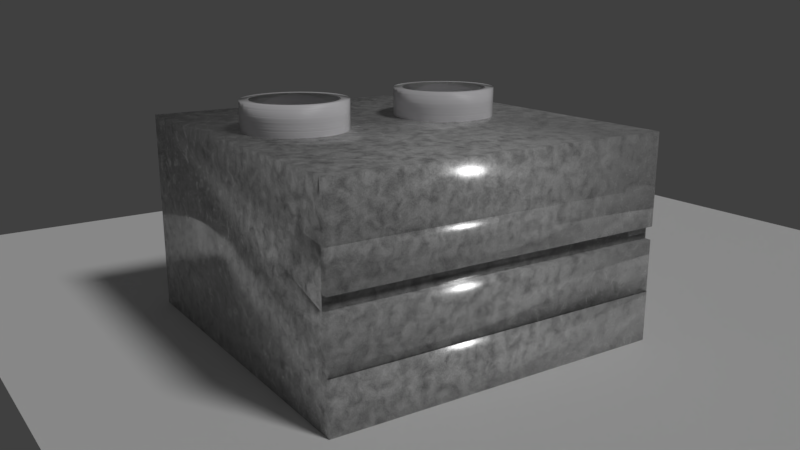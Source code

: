 # Source: septictank.blend  (saved by Blender 2.79.0; exported with 4.5.12 LTS)
import bpy
from mathutils import Matrix  # noqa: F401  (used for matrix-valued properties, if any)

bpy.ops.wm.read_factory_settings(use_empty=True)
scene = bpy.context.scene
scene.name = 'Scene'

# ---- collections
col_collection_1 = bpy.data.collections.new('Collection 1'); scene.collection.children.link(col_collection_1)

# ---- materials (node trees are filled in below, after node groups)
mat_smooth_concrete = bpy.data.materials.new('Smooth Concrete')
mat_smooth_concrete.alpha_threshold = 0.0
mat_smooth_concrete.roughness = 0.5
mat_plastic = bpy.data.materials.new('plastic')
mat_plastic.alpha_threshold = 0.0
mat_plastic.roughness = 0.5

# ---- node groups
ng_scratches = bpy.data.node_groups.new('Scratches', 'ShaderNodeTree')
_s = ng_scratches.interface.new_socket(name='Color', in_out='OUTPUT', socket_type='NodeSocketColor')
_s.default_value = (0.0, 0.0, 0.0, 0.0)
_s = ng_scratches.interface.new_socket(name='Vector', in_out='INPUT', socket_type='NodeSocketVector')
_s.min_value = -1.0
_s.max_value = 1.0
_N = ng_scratches.nodes; _L = ng_scratches.links
n0 = _N.new('NodeGroupOutput'); n0.name = 'Group Output'; n0.location = (2186, 740)
n1 = _N.new('ShaderNodeMix'); n1.name = 'Mix'; n1.location = (653, 1539)
n1.data_type = 'RGBA'
n1.blend_type = 'MULTIPLY'
n1.inputs[0].default_value = 1.0
n2 = _N.new('ShaderNodeTexNoise'); n2.name = 'Noise Texture.001'; n2.location = (32, 1621)
n2.inputs[2].default_value = 600.0
n3 = _N.new('ShaderNodeTexNoise'); n3.name = 'Noise Texture.002'; n3.location = (32, 1305)
n3.inputs[2].default_value = 600.0
n4 = _N.new('ShaderNodeMapping'); n4.name = 'Mapping.003'; n4.location = (-319, 950)
n4.vector_type = 'TEXTURE'
n4.inputs[2].default_value = (0.0, 0.0, 1.571)
n4.inputs[3].default_value = (200.0, 1.0, 200.0)
n5 = _N.new('ShaderNodeMix'); n5.name = 'Mix.001'; n5.location = (1051, 1133)
n5.data_type = 'RGBA'
n5.blend_type = 'MULTIPLY'
n5.inputs[0].default_value = 1.0
n6 = _N.new('ShaderNodeTexNoise'); n6.name = 'Noise Texture.004'; n6.location = (32, 525)
n6.inputs[2].default_value = 600.0
n7 = _N.new('ShaderNodeMix'); n7.name = 'Mix.002'; n7.location = (1369, 759)
n7.data_type = 'RGBA'
n7.blend_type = 'MULTIPLY'
n7.inputs[0].default_value = 1.0
n8 = _N.new('ShaderNodeTexNoise'); n8.name = 'Noise Texture.005'; n8.location = (32, 138)
n8.inputs[2].default_value = 400.0
n9 = _N.new('ShaderNodeMix'); n9.name = 'Mix.003'; n9.location = (1674, 371)
n9.data_type = 'RGBA'
n9.blend_type = 'MULTIPLY'
n9.inputs[0].default_value = 1.0
n10 = _N.new('ShaderNodeValToRGB'); n10.name = 'ColorRamp.002'; n10.location = (239, 1633)
while len(n10.color_ramp.elements) > 1: n10.color_ramp.elements.remove(n10.color_ramp.elements[-1])
n10.color_ramp.elements[0].position = 0.325; n10.color_ramp.elements[0].color = (0.0, 0.0, 0.0, 1.0)
_e = n10.color_ramp.elements.new(0.333); _e.color = (1.0, 1.0, 1.0, 1.0)
n11 = _N.new('ShaderNodeValToRGB'); n11.name = 'ColorRamp.003'; n11.location = (239, 1317)
while len(n11.color_ramp.elements) > 1: n11.color_ramp.elements.remove(n11.color_ramp.elements[-1])
n11.color_ramp.elements[0].position = 0.325; n11.color_ramp.elements[0].color = (0.0, 0.0, 0.0, 1.0)
_e = n11.color_ramp.elements.new(0.333); _e.color = (1.0, 1.0, 1.0, 1.0)
n12 = _N.new('ShaderNodeValToRGB'); n12.name = 'ColorRamp.004'; n12.location = (239, 911)
while len(n12.color_ramp.elements) > 1: n12.color_ramp.elements.remove(n12.color_ramp.elements[-1])
n12.color_ramp.elements[0].position = 0.325; n12.color_ramp.elements[0].color = (0.0, 0.0, 0.0, 1.0)
_e = n12.color_ramp.elements.new(0.333); _e.color = (1.0, 1.0, 1.0, 1.0)
n13 = _N.new('ShaderNodeValToRGB'); n13.name = 'ColorRamp.005'; n13.location = (239, 537)
while len(n13.color_ramp.elements) > 1: n13.color_ramp.elements.remove(n13.color_ramp.elements[-1])
n13.color_ramp.elements[0].position = 0.325; n13.color_ramp.elements[0].color = (0.0, 0.0, 0.0, 1.0)
_e = n13.color_ramp.elements.new(0.333); _e.color = (1.0, 1.0, 1.0, 1.0)
n14 = _N.new('ShaderNodeValToRGB'); n14.name = 'ColorRamp.006'; n14.location = (239, 149)
while len(n14.color_ramp.elements) > 1: n14.color_ramp.elements.remove(n14.color_ramp.elements[-1])
n14.color_ramp.elements[0].position = 0.325; n14.color_ramp.elements[0].color = (0.0, 0.0, 0.0, 1.0)
_e = n14.color_ramp.elements.new(0.333); _e.color = (1.0, 1.0, 1.0, 1.0)
n15 = _N.new('ShaderNodeTexNoise'); n15.name = 'Noise Texture.003'; n15.location = (32, 899)
n15.inputs[2].default_value = 600.0
n16 = _N.new('ShaderNodeMapping'); n16.name = 'Mapping.002'; n16.location = (-347, 1360)
n16.vector_type = 'TEXTURE'
n16.inputs[2].default_value = (-1.047, -0.3491, 0.5236)
n16.inputs[3].default_value = (200.0, 1.0, 200.0)
n17 = _N.new('ShaderNodeMapping'); n17.name = 'Mapping.001'; n17.location = (-319, 1672)
n17.vector_type = 'TEXTURE'
n17.inputs[2].default_value = (0.7854, 0.7854, 0.7854)
n17.inputs[3].default_value = (200.0, 1.0, 200.0)
n18 = _N.new('ShaderNodeMapping'); n18.name = 'Mapping.004'; n18.location = (-319, 576)
n18.vector_type = 'TEXTURE'
n18.inputs[2].default_value = (1.571, 0.0, 0.0)
n18.inputs[3].default_value = (200.0, 1.0, 200.0)
n19 = _N.new('ShaderNodeMapping'); n19.name = 'Mapping.005'; n19.location = (-319, 189)
n19.vector_type = 'TEXTURE'
n19.inputs[3].default_value = (200.0, 1.0, 200.0)
n20 = _N.new('ShaderNodeMix'); n20.name = 'Mix.004'; n20.location = (646, -1539)
n20.data_type = 'RGBA'
n20.blend_type = 'MULTIPLY'
n20.inputs[0].default_value = 1.0
n21 = _N.new('ShaderNodeTexNoise'); n21.name = 'Noise Texture.006'; n21.location = (25, -1621)
n21.inputs[2].default_value = 600.0
n22 = _N.new('ShaderNodeTexNoise'); n22.name = 'Noise Texture.007'; n22.location = (25, -1305)
n22.inputs[2].default_value = 600.0
n23 = _N.new('ShaderNodeMapping'); n23.name = 'Mapping.006'; n23.location = (-325, -950)
n23.vector_type = 'TEXTURE'
n23.inputs[2].default_value = (0.0, 0.0, 6.021)
n23.inputs[3].default_value = (200.0, 1.0, 200.0)
n24 = _N.new('ShaderNodeMix'); n24.name = 'Mix.005'; n24.location = (1044, -1133)
n24.data_type = 'RGBA'
n24.blend_type = 'MULTIPLY'
n24.inputs[0].default_value = 1.0
n25 = _N.new('ShaderNodeTexNoise'); n25.name = 'Noise Texture.008'; n25.location = (25, -525)
n25.inputs[2].default_value = 600.0
n26 = _N.new('ShaderNodeMix'); n26.name = 'Mix.006'; n26.location = (1362, -759)
n26.data_type = 'RGBA'
n26.blend_type = 'MULTIPLY'
n26.inputs[0].default_value = 1.0
n27 = _N.new('ShaderNodeTexNoise'); n27.name = 'Noise Texture.009'; n27.location = (25, -138)
n27.inputs[2].default_value = 400.0
n28 = _N.new('ShaderNodeValToRGB'); n28.name = 'ColorRamp.007'; n28.location = (232, -1633)
while len(n28.color_ramp.elements) > 1: n28.color_ramp.elements.remove(n28.color_ramp.elements[-1])
n28.color_ramp.elements[0].position = 0.325; n28.color_ramp.elements[0].color = (0.0, 0.0, 0.0, 1.0)
_e = n28.color_ramp.elements.new(0.333); _e.color = (1.0, 1.0, 1.0, 1.0)
n29 = _N.new('ShaderNodeValToRGB'); n29.name = 'ColorRamp.008'; n29.location = (232, -1317)
while len(n29.color_ramp.elements) > 1: n29.color_ramp.elements.remove(n29.color_ramp.elements[-1])
n29.color_ramp.elements[0].position = 0.325; n29.color_ramp.elements[0].color = (0.0, 0.0, 0.0, 1.0)
_e = n29.color_ramp.elements.new(0.333); _e.color = (1.0, 1.0, 1.0, 1.0)
n30 = _N.new('ShaderNodeValToRGB'); n30.name = 'ColorRamp.009'; n30.location = (232, -911)
while len(n30.color_ramp.elements) > 1: n30.color_ramp.elements.remove(n30.color_ramp.elements[-1])
n30.color_ramp.elements[0].position = 0.325; n30.color_ramp.elements[0].color = (0.0, 0.0, 0.0, 1.0)
_e = n30.color_ramp.elements.new(0.333); _e.color = (1.0, 1.0, 1.0, 1.0)
n31 = _N.new('ShaderNodeValToRGB'); n31.name = 'ColorRamp.010'; n31.location = (232, -537)
while len(n31.color_ramp.elements) > 1: n31.color_ramp.elements.remove(n31.color_ramp.elements[-1])
n31.color_ramp.elements[0].position = 0.325; n31.color_ramp.elements[0].color = (0.0, 0.0, 0.0, 1.0)
_e = n31.color_ramp.elements.new(0.333); _e.color = (1.0, 1.0, 1.0, 1.0)
n32 = _N.new('ShaderNodeValToRGB'); n32.name = 'ColorRamp.011'; n32.location = (232, -149)
while len(n32.color_ramp.elements) > 1: n32.color_ramp.elements.remove(n32.color_ramp.elements[-1])
n32.color_ramp.elements[0].position = 0.325; n32.color_ramp.elements[0].color = (0.0, 0.0, 0.0, 1.0)
_e = n32.color_ramp.elements.new(0.333); _e.color = (1.0, 1.0, 1.0, 1.0)
n33 = _N.new('ShaderNodeTexNoise'); n33.name = 'Noise Texture.010'; n33.location = (25, -899)
n33.inputs[2].default_value = 600.0
n34 = _N.new('ShaderNodeMapping'); n34.name = 'Mapping.007'; n34.location = (-353, -1360)
n34.vector_type = 'TEXTURE'
n34.inputs[2].default_value = (-1.047, -0.3491, 214.9)
n34.inputs[3].default_value = (200.0, 1.0, 200.0)
n35 = _N.new('ShaderNodeMapping'); n35.name = 'Mapping.008'; n35.location = (-325, -1672)
n35.vector_type = 'TEXTURE'
n35.inputs[2].default_value = (0.7854, 3706.0, 0.7854)
n35.inputs[3].default_value = (200.0, 1.0, 200.0)
n36 = _N.new('ShaderNodeMapping'); n36.name = 'Mapping.009'; n36.location = (-325, -576)
n36.vector_type = 'TEXTURE'
n36.inputs[2].default_value = (1.571, 3.875, 0.0)
n36.inputs[3].default_value = (200.0, 1.0, 200.0)
n37 = _N.new('ShaderNodeMapping'); n37.name = 'Mapping.010'; n37.location = (-325, -189)
n37.vector_type = 'TEXTURE'
n37.inputs[2].default_value = (0.9774, 0.4014, 0.0)
n37.inputs[3].default_value = (200.0, 1.0, 200.0)
n38 = _N.new('ShaderNodeMix'); n38.name = 'Mix.007'; n38.location = (1667, -371)
n38.data_type = 'RGBA'
n38.blend_type = 'MULTIPLY'
n38.inputs[0].default_value = 1.0
n39 = _N.new('ShaderNodeMix'); n39.name = 'Mix.008'; n39.location = (1993, 6)
n39.data_type = 'RGBA'
n39.blend_type = 'MULTIPLY'
n39.inputs[0].default_value = 1.0
n40 = _N.new('NodeGroupInput'); n40.name = 'Group Input'; n40.location = (-2186, 815)
_L.new(n17.outputs[0], n2.inputs[0])
_L.new(n2.outputs[1], n10.inputs[0])
_L.new(n16.outputs[0], n3.inputs[0])
_L.new(n3.outputs[1], n11.inputs[0])
_L.new(n10.outputs[0], n1.inputs[6])
_L.new(n11.outputs[0], n1.inputs[7])
_L.new(n4.outputs[0], n15.inputs[0])
_L.new(n15.outputs[1], n12.inputs[0])
_L.new(n12.outputs[0], n5.inputs[7])
_L.new(n1.outputs[2], n5.inputs[6])
_L.new(n18.outputs[0], n6.inputs[0])
_L.new(n6.outputs[1], n13.inputs[0])
_L.new(n13.outputs[0], n7.inputs[7])
_L.new(n5.outputs[2], n7.inputs[6])
_L.new(n19.outputs[0], n8.inputs[0])
_L.new(n8.outputs[1], n14.inputs[0])
_L.new(n14.outputs[0], n9.inputs[7])
_L.new(n7.outputs[2], n9.inputs[6])
_L.new(n9.outputs[2], n39.inputs[6])
_L.new(n40.outputs[0], n16.inputs[0])
_L.new(n40.outputs[0], n4.inputs[0])
_L.new(n40.outputs[0], n17.inputs[0])
_L.new(n40.outputs[0], n18.inputs[0])
_L.new(n40.outputs[0], n19.inputs[0])
_L.new(n35.outputs[0], n21.inputs[0])
_L.new(n21.outputs[1], n28.inputs[0])
_L.new(n34.outputs[0], n22.inputs[0])
_L.new(n22.outputs[1], n29.inputs[0])
_L.new(n28.outputs[0], n20.inputs[6])
_L.new(n29.outputs[0], n20.inputs[7])
_L.new(n23.outputs[0], n33.inputs[0])
_L.new(n33.outputs[1], n30.inputs[0])
_L.new(n30.outputs[0], n24.inputs[7])
_L.new(n20.outputs[2], n24.inputs[6])
_L.new(n36.outputs[0], n25.inputs[0])
_L.new(n25.outputs[1], n31.inputs[0])
_L.new(n31.outputs[0], n26.inputs[7])
_L.new(n24.outputs[2], n26.inputs[6])
_L.new(n37.outputs[0], n27.inputs[0])
_L.new(n27.outputs[1], n32.inputs[0])
_L.new(n32.outputs[0], n38.inputs[7])
_L.new(n26.outputs[2], n38.inputs[6])
_L.new(n40.outputs[0], n34.inputs[0])
_L.new(n40.outputs[0], n23.inputs[0])
_L.new(n40.outputs[0], n35.inputs[0])
_L.new(n40.outputs[0], n36.inputs[0])
_L.new(n40.outputs[0], n37.inputs[0])
_L.new(n39.outputs[2], n0.inputs[0])
_L.new(n38.outputs[2], n39.inputs[7])
n0.is_active_output = True
ng_smooth_concrete = bpy.data.node_groups.new('Smooth Concrete', 'ShaderNodeTree')
_s = ng_smooth_concrete.interface.new_socket(name='Surface', in_out='OUTPUT', socket_type='NodeSocketShader')
_s = ng_smooth_concrete.interface.new_socket(name='Displacement', in_out='OUTPUT', socket_type='NodeSocketFloat')
_s.min_value = 0.0
_s.max_value = 0.0
_s = ng_smooth_concrete.interface.new_socket(name='Vector', in_out='INPUT', socket_type='NodeSocketVector')
_s.min_value = 0.0
_s.max_value = 1.0
_s.hide_value = True
_s = ng_smooth_concrete.interface.new_socket(name='Texture Scale', in_out='INPUT', socket_type='NodeSocketFloat')
_s.default_value = 5.0
_s.min_value = -1000.0
_s.max_value = 1000.0
_s = ng_smooth_concrete.interface.new_socket(name='Use Texture For Specular', in_out='INPUT', socket_type='NodeSocketFloat')
_s.subtype = 'FACTOR'
_s.default_value = 0.5
_s.min_value = 0.0
_s.max_value = 1.0
_s = ng_smooth_concrete.interface.new_socket(name='DIsplacement Strength', in_out='INPUT', socket_type='NodeSocketFloat')
_s.default_value = 1.0
_s.min_value = -1e+04
_s.max_value = 1e+04
_s = ng_smooth_concrete.interface.new_socket(name='Grunge Use Diffuse', in_out='INPUT', socket_type='NodeSocketFloat')
_s.subtype = 'FACTOR'
_s.default_value = 1.0
_s.min_value = 0.0
_s.max_value = 1.0
_s = ng_smooth_concrete.interface.new_socket(name='Grunge Color 1', in_out='INPUT', socket_type='NodeSocketColor')
_s.default_value = (0.01749, 0.02056, 0.006428, 1.0)
_s = ng_smooth_concrete.interface.new_socket(name='Grunge Color 2', in_out='INPUT', socket_type='NodeSocketColor')
_s.default_value = (0.07405, 0.05614, 0.0491, 1.0)
_N = ng_smooth_concrete.nodes; _L = ng_smooth_concrete.links
n0 = _N.new('ShaderNodeValToRGB'); n0.name = 'ColorRamp.002'; n0.location = (74, 724)
while len(n0.color_ramp.elements) > 1: n0.color_ramp.elements.remove(n0.color_ramp.elements[-1])
n0.color_ramp.elements[0].position = 0.2682; n0.color_ramp.elements[0].color = (0.1225, 0.1225, 0.1225, 1.0)
_e = n0.color_ramp.elements.new(1.0); _e.color = (0.5702, 0.5702, 0.5702, 1.0)
n1 = _N.new('ShaderNodeTexNoise'); n1.name = 'Noise Texture.001'; n1.location = (-898, -651)
n1.inputs[3].default_value = 16.0
n2 = _N.new('ShaderNodeBsdfDiffuse'); n2.name = 'Diffuse BSDF'; n2.location = (872, -348)
n3 = _N.new('ShaderNodeBsdfAnisotropic'); n3.name = 'Glossy BSDF'; n3.location = (873, -171)
n3.distribution = 'GGX'
n4 = _N.new('ShaderNodeTexNoise'); n4.name = 'Noise Texture'; n4.location = (-894, -476)
n4.inputs[3].default_value = 16.0
n5 = _N.new('ShaderNodeBrightContrast'); n5.name = 'Bright/Contrast'; n5.location = (-734, -490)
n5.inputs[2].default_value = -0.2
n6 = _N.new('ShaderNodeGroup'); n6.name = 'Group.001'; n6.location = (-481, -125)
n6.node_tree = ng_scratches
n7 = _N.new('ShaderNodeTexNoise'); n7.name = 'Noise Texture.002'; n7.location = (-906, -285)
n7.inputs[3].default_value = 16.0
n7.inputs[8].default_value = 0.5
n8 = _N.new('ShaderNodeValToRGB'); n8.name = 'ColorRamp.001'; n8.location = (34, 28)
while len(n8.color_ramp.elements) > 1: n8.color_ramp.elements.remove(n8.color_ramp.elements[-1])
n8.color_ramp.elements[0].position = 0.0; n8.color_ramp.elements[0].color = (0.0, 0.0, 0.0, 1.0)
_e = n8.color_ramp.elements.new(0.04545); _e.color = (1.0, 1.0, 1.0, 1.0)
n9 = _N.new('ShaderNodeValToRGB'); n9.name = 'ColorRamp'; n9.location = (61, 266)
n9.width = 237
while len(n9.color_ramp.elements) > 1: n9.color_ramp.elements.remove(n9.color_ramp.elements[-1])
n9.color_ramp.elements[0].position = 0.502; n9.color_ramp.elements[0].color = (0.0, 0.0, 0.0, 1.0)
_e = n9.color_ramp.elements.new(0.5023); _e.color = (1.0, 1.0, 1.0, 1.0)
n10 = _N.new('ShaderNodeInvert'); n10.name = 'Invert'; n10.location = (-282, -20)
n11 = _N.new('ShaderNodeNewGeometry'); n11.name = 'Geometry'; n11.location = (-231, 226)
n12 = _N.new('ShaderNodeValToRGB'); n12.name = 'ColorRamp.003'; n12.location = (69, 493)
while len(n12.color_ramp.elements) > 1: n12.color_ramp.elements.remove(n12.color_ramp.elements[-1])
n12.color_ramp.elements[0].position = 0.3545; n12.color_ramp.elements[0].color = (0.04555, 0.04555, 0.04555, 1.0)
_e = n12.color_ramp.elements.new(1.0); _e.color = (0.003936, 0.003936, 0.003936, 1.0)
n13 = _N.new('ShaderNodeLayerWeight'); n13.name = 'Layer Weight'; n13.location = (-236, 498)
n14 = _N.new('ShaderNodeMix'); n14.name = 'Mix.001'; n14.location = (511, -302)
n14.data_type = 'RGBA'
n14.blend_type = 'ADD'
n15 = _N.new('ShaderNodeTexNoise'); n15.name = 'Noise Texture.003'; n15.location = (133, -646)
n16 = _N.new('ShaderNodeMix'); n16.name = 'Mix.005'; n16.location = (694, -309)
n16.data_type = 'RGBA'
n17 = _N.new('ShaderNodeMixShader'); n17.name = 'Mix Shader'; n17.location = (1244, -320)
n18 = _N.new('ShaderNodeValToRGB'); n18.name = 'ColorRamp.005'; n18.location = (337, 4)
while len(n18.color_ramp.elements) > 1: n18.color_ramp.elements.remove(n18.color_ramp.elements[-1])
n18.color_ramp.elements[0].position = 0.4909; n18.color_ramp.elements[0].color = (0.0, 0.0, 0.0, 1.0)
_e = n18.color_ramp.elements.new(0.5); _e.color = (1.0, 1.0, 1.0, 1.0)
n19 = _N.new('ShaderNodeMath'); n19.name = 'Math.001'; n19.location = (-1326, -222)
n19.operation = 'MULTIPLY'
n19.inputs[1].default_value = 14.0
n20 = _N.new('ShaderNodeMath'); n20.name = 'Math.002'; n20.location = (-1307, -724)
n20.operation = 'MULTIPLY'
n20.inputs[1].default_value = 70.0
n21 = _N.new('ShaderNodeMath'); n21.name = 'Math'; n21.location = (1265, -492)
n21.operation = 'MULTIPLY'
n22 = _N.new('NodeGroupOutput'); n22.name = 'Group Output'; n22.location = (1930, 0)
n23 = _N.new('ShaderNodeMix'); n23.name = 'Mix.004'; n23.location = (541, 402)
n23.hide = True
n23.data_type = 'RGBA'
n23.blend_type = 'OVERLAY'
n24 = _N.new('ShaderNodeMix'); n24.name = 'Mix.003'; n24.location = (556, 479)
n24.hide = True
n24.data_type = 'RGBA'
n24.blend_type = 'OVERLAY'
n25 = _N.new('NodeGroupInput'); n25.name = 'Group Input'; n25.location = (-1930, 0)
n26 = _N.new('ShaderNodeMix'); n26.name = 'Mix'; n26.location = (-78, -477)
n26.data_type = 'RGBA'
n26.blend_type = 'OVERLAY'
n26.inputs[0].default_value = 1.0
n27 = _N.new('ShaderNodeMix'); n27.name = 'Mix.002'; n27.location = (-384, -369)
n27.data_type = 'RGBA'
n27.blend_type = 'OVERLAY'
n27.inputs[0].default_value = 1.0
n28 = _N.new('ShaderNodeMix'); n28.name = 'Mix.006'; n28.location = (811, 508)
n28.data_type = 'RGBA'
n28.blend_type = 'MULTIPLY'
n29 = _N.new('ShaderNodeMix'); n29.name = 'Mix.007'; n29.location = (411, -622)
n29.data_type = 'RGBA'
n30 = _N.new('ShaderNodeMath'); n30.name = 'Math.003'; n30.location = (0, 0)
n30.operation = 'POWER'
_L.new(n1.outputs[0], n26.inputs[7])
_L.new(n4.outputs[0], n5.inputs[0])
_L.new(n5.outputs[0], n27.inputs[7])
_L.new(n26.outputs[2], n14.inputs[6])
_L.new(n6.outputs[0], n10.inputs[1])
_L.new(n10.outputs[0], n8.inputs[0])
_L.new(n11.outputs[7], n9.inputs[0])
_L.new(n9.outputs[0], n14.inputs[0])
_L.new(n8.outputs[0], n14.inputs[7])
_L.new(n6.outputs[0], n21.inputs[0])
_L.new(n2.outputs[0], n17.inputs[1])
_L.new(n3.outputs[0], n17.inputs[2])
_L.new(n13.outputs[1], n0.inputs[0])
_L.new(n13.outputs[1], n12.inputs[0])
_L.new(n0.outputs[0], n24.inputs[6])
_L.new(n27.outputs[2], n26.inputs[6])
_L.new(n7.outputs[0], n27.inputs[6])
_L.new(n24.outputs[2], n28.inputs[6])
_L.new(n7.outputs[0], n6.inputs[0])
_L.new(n26.outputs[2], n24.inputs[7])
_L.new(n26.outputs[2], n23.inputs[7])
_L.new(n12.outputs[0], n23.inputs[6])
_L.new(n16.outputs[2], n2.inputs[0])
_L.new(n11.outputs[7], n18.inputs[0])
_L.new(n18.outputs[0], n16.inputs[0])
_L.new(n14.outputs[2], n16.inputs[7])
_L.new(n28.outputs[2], n17.inputs[0])
_L.new(n18.outputs[0], n28.inputs[7])
_L.new(n19.outputs[0], n4.inputs[2])
_L.new(n20.outputs[0], n1.inputs[2])
_L.new(n20.outputs[0], n15.inputs[2])
_L.new(n17.outputs[0], n22.inputs[0])
_L.new(n21.outputs[0], n22.inputs[1])
_L.new(n25.outputs[1], n7.inputs[2])
_L.new(n25.outputs[1], n19.inputs[0])
_L.new(n25.outputs[1], n20.inputs[0])
_L.new(n25.outputs[0], n4.inputs[0])
_L.new(n25.outputs[0], n1.inputs[0])
_L.new(n25.outputs[0], n7.inputs[0])
_L.new(n25.outputs[2], n24.inputs[0])
_L.new(n25.outputs[2], n23.inputs[0])
_L.new(n25.outputs[3], n21.inputs[1])
_L.new(n25.outputs[4], n28.inputs[0])
_L.new(n15.outputs[0], n29.inputs[0])
_L.new(n29.outputs[2], n16.inputs[6])
_L.new(n25.outputs[5], n29.inputs[6])
_L.new(n25.outputs[6], n29.inputs[7])
_L.new(n23.outputs[2], n30.inputs[0])
_L.new(n30.outputs[0], n3.inputs[1])
n22.is_active_output = True

# ---- material node trees
mat_smooth_concrete.use_nodes = True; mat_smooth_concrete.node_tree.nodes.clear()
mat_plastic.use_nodes = True; mat_plastic.node_tree.nodes.clear()
_N = mat_plastic.node_tree.nodes; _L = mat_plastic.node_tree.links
n0 = _N.new('ShaderNodeTexCoord'); n0.name = 'Texture Coordinate'; n0.location = (-1511, 16)
n1 = _N.new('ShaderNodeMapping'); n1.name = 'Mapping'; n1.location = (-1341, 214)
n1.inputs[3].default_value = (0.0, 0.0, 1.0)
n2 = _N.new('ShaderNodeMapping'); n2.name = 'Mapping.001'; n2.location = (-1320, -118)
n2.inputs[2].default_value = (0.0, 1.571, 0.0)
n2.inputs[3].default_value = (0.0, 0.0, 1.0)
n3 = _N.new('ShaderNodeTexWave'); n3.name = 'Wave Texture'; n3.location = (-949, 79)
n3.bands_direction = 'DIAGONAL'
n3.rings_direction = 'SPHERICAL'
n3.inputs[1].default_value = 10.0
n3.inputs[2].default_value = 5.0
n3.inputs[3].default_value = 16.0
n3.inputs[4].default_value = 0.3
n3.inputs[6].default_value = 1.571
n4 = _N.new('ShaderNodeTexVoronoi'); n4.name = 'Voronoi Texture.001'; n4.location = (-954, -188)
n4.width = 153
n4.inputs[2].default_value = 10.0
n5 = _N.new('ShaderNodeMix'); n5.name = 'Mix.001'; n5.location = (-763, -158)
n5.data_type = 'RGBA'
n5.blend_type = 'DIFFERENCE'
n5.inputs[0].default_value = 1.0
n6 = _N.new('ShaderNodeTexWave'); n6.name = 'Wave Texture.001'; n6.location = (-945, -340)
n6.bands_direction = 'DIAGONAL'
n6.rings_direction = 'SPHERICAL'
n6.inputs[1].default_value = 5.01
n6.inputs[2].default_value = 5.0
n6.inputs[3].default_value = 16.0
n6.inputs[4].default_value = 0.3
n6.inputs[6].default_value = 1.571
n7 = _N.new('ShaderNodeValToRGB'); n7.name = 'ColorRamp'; n7.location = (-523, 110)
while len(n7.color_ramp.elements) > 1: n7.color_ramp.elements.remove(n7.color_ramp.elements[-1])
n7.color_ramp.elements[0].position = 0.0; n7.color_ramp.elements[0].color = (0.0, 0.0, 0.0, 1.0)
_e = n7.color_ramp.elements.new(0.2); _e.color = (1.0, 1.0, 1.0, 1.0)
n8 = _N.new('ShaderNodeMix'); n8.name = 'Mix'; n8.location = (-761, 41)
n8.data_type = 'RGBA'
n8.blend_type = 'DIFFERENCE'
n8.inputs[0].default_value = 1.0
n9 = _N.new('ShaderNodeValToRGB'); n9.name = 'ColorRamp.001'; n9.location = (-526, -115)
while len(n9.color_ramp.elements) > 1: n9.color_ramp.elements.remove(n9.color_ramp.elements[-1])
n9.color_ramp.elements[0].position = 0.0; n9.color_ramp.elements[0].color = (0.0, 0.0, 0.0, 1.0)
_e = n9.color_ramp.elements.new(0.1591); _e.color = (1.0, 1.0, 1.0, 1.0)
n10 = _N.new('ShaderNodeTexVoronoi'); n10.name = 'Voronoi Texture'; n10.location = (-949, 246)
n10.inputs[2].default_value = 60.0
n11 = _N.new('ShaderNodeMath'); n11.name = 'Math'; n11.location = (-35, 115)
n11.operation = 'MULTIPLY'
n11.inputs[1].default_value = 0.2
n12 = _N.new('ShaderNodeMath'); n12.name = 'Math.001'; n12.location = (-30, -77)
n12.operation = 'MULTIPLY'
n12.inputs[1].default_value = 0.1
n13 = _N.new('ShaderNodeMix'); n13.name = 'Mix.002'; n13.location = (-233, 3)
n13.data_type = 'RGBA'
n13.blend_type = 'MULTIPLY'
n13.inputs[0].default_value = 1.0
n14 = _N.new('ShaderNodeMath'); n14.name = 'Math.002'; n14.location = (169, 34)
n15 = _N.new('ShaderNodeRGB'); n15.name = 'RGB'; n15.location = (451, 340)
n15.outputs[0].default_value = (1.0, 0.9719, 0.9499, 1.0)
n16 = _N.new('ShaderNodeRGB'); n16.name = 'RGB.001'; n16.location = (449, 148)
n16.outputs[0].default_value = (0.9887, 0.9774, 1.0, 1.0)
n17 = _N.new('ShaderNodeMix'); n17.name = 'Mix.003'; n17.location = (650, 200)
n17.data_type = 'RGBA'
n17.inputs[0].default_value = 1.0
n18 = _N.new('ShaderNodeBump'); n18.name = 'Bump'; n18.location = (651, 5)
n18.inputs[0].default_value = 0.15
n18.inputs[1].default_value = 0.1
n18.inputs[2].default_value = 1.0
n19 = _N.new('ShaderNodeBump'); n19.name = 'Bump.001'; n19.location = (640, -195)
n19.inputs[0].default_value = 0.125
n19.inputs[1].default_value = 0.1
n19.inputs[2].default_value = 1.0
n20 = _N.new('ShaderNodeMixShader'); n20.name = 'Mix Shader'; n20.location = (1082, 148)
n21 = _N.new('ShaderNodeBsdfAnisotropic'); n21.name = 'Anisotropic BSDF'; n21.location = (1088, -74)
n21.distribution = 'GGX'
n21.inputs[1].default_value = 0.4472
n21.inputs[2].default_value = 0.5
n22 = _N.new('ShaderNodeBsdfAnisotropic'); n22.name = 'Glossy BSDF'; n22.location = (878, 41)
n22.distribution = 'GGX'
n22.inputs[1].default_value = 0.5477
n23 = _N.new('ShaderNodeBsdfDiffuse'); n23.name = 'Diffuse BSDF.001'; n23.location = (874, 183)
n23.inputs[1].default_value = 0.8
n24 = _N.new('ShaderNodeTangent'); n24.name = 'Tangent'; n24.location = (861, -273)
n24.direction_type = 'UV_MAP'
n25 = _N.new('ShaderNodeFresnel'); n25.name = 'Fresnel'; n25.location = (873, -124)
n25.inputs[0].default_value = 1.45
n26 = _N.new('ShaderNodeOutputMaterial'); n26.name = 'Material Output'; n26.location = (1511, 28)
n27 = _N.new('ShaderNodeMixShader'); n27.name = 'Mix Shader.001'; n27.location = (1266, 70)
n28 = _N.new('ShaderNodeMath'); n28.name = 'Math.003'; n28.location = (0, 0)
n28.operation = 'MULTIPLY'
_L.new(n0.outputs[3], n1.inputs[0])
_L.new(n0.outputs[3], n2.inputs[0])
_L.new(n1.outputs[0], n10.inputs[0])
_L.new(n1.outputs[0], n3.inputs[0])
_L.new(n1.outputs[0], n4.inputs[0])
_L.new(n2.outputs[0], n6.inputs[0])
_L.new(n3.outputs[0], n8.inputs[7])
_L.new(n6.outputs[0], n5.inputs[6])
_L.new(n8.outputs[2], n7.inputs[0])
_L.new(n5.outputs[2], n9.inputs[0])
_L.new(n7.outputs[0], n13.inputs[6])
_L.new(n9.outputs[0], n13.inputs[7])
_L.new(n10.outputs[1], n11.inputs[0])
_L.new(n13.outputs[2], n12.inputs[0])
_L.new(n11.outputs[0], n14.inputs[0])
_L.new(n12.outputs[0], n14.inputs[1])
_L.new(n14.outputs[0], n18.inputs[3])
_L.new(n14.outputs[0], n19.inputs[3])
_L.new(n15.outputs[0], n17.inputs[6])
_L.new(n16.outputs[0], n17.inputs[7])
_L.new(n18.outputs[0], n23.inputs[2])
_L.new(n17.outputs[2], n23.inputs[0])
_L.new(n18.outputs[0], n22.inputs[4])
_L.new(n19.outputs[0], n21.inputs[4])
_L.new(n22.outputs[0], n20.inputs[2])
_L.new(n23.outputs[0], n20.inputs[1])
_L.new(n25.outputs[0], n20.inputs[0])
_L.new(n24.outputs[0], n21.inputs[5])
_L.new(n25.outputs[0], n27.inputs[0])
_L.new(n20.outputs[0], n27.inputs[1])
_L.new(n21.outputs[0], n27.inputs[2])
_L.new(n27.outputs[0], n26.inputs[0])
_L.new(n28.outputs[0], n8.inputs[6])
_L.new(n28.outputs[0], n5.inputs[7])
_L.new(n4.outputs[0], n28.inputs[0])
_L.new(n4.outputs[0], n28.inputs[1])
n26.is_active_output = True

# ---- world
world_world = bpy.data.worlds.new('World'); scene.world = world_world
world_world.color = (0.05088, 0.05088, 0.05088)
world_world.use_sun_shadow = False
world_world.sun_shadow_jitter_overblur = 0.0
world_world.cycles.sampling_method = 'MANUAL'

# ---- cameras
cam_camera = bpy.data.cameras.new('Camera')
cam_camera.clip_end = 100.0
cam_camera.lens = 35.0
cam_camera.sensor_width = 32.0
cam_camera.sensor_height = 18.0
cam_camera.ortho_scale = 7.314
cam_camera.dof.focus_distance = 0.0

# ---- lights
light_lamp = bpy.data.lights.new('Lamp', 'SUN')
light_lamp.transmission_factor = 0.0
light_lamp.cutoff_distance = 30.0
light_lamp.angle = 0.1993
light_lamp.energy = 1.0
light_lamp.shadow_buffer_clip_start = 1.001
light_lamp.shadow_soft_size = 0.1
light_lamp.shadow_cascade_max_distance = 1000.0

# ---- meshes
me_cylinder_001 = bpy.data.meshes.new('Cylinder.001')
me_cylinder_001.from_pydata([(0.2073, -0.8185, 0.8211), (0.1736, -0.6493, -1.179), (0.05206, -0.8656, 0.8211), (-0.01398, -0.7062, -1.179), (-0.09099, -0.9421, 0.8211), (-0.1869, -0.7986, -1.179), (-0.2164, -1.045, 0.8211), (-0.3384, -0.923, -1.179), (-0.3193, -1.17, 0.8211), (-0.4628, -1.074, -1.179), (-0.3957, -1.313, 0.8211), (-0.5552, -1.247, -1.179), (-0.4428, -1.469, 0.8211), (-0.6121, -1.435, -1.179), (-0.4587, -1.63, 0.8211), (-0.6313, -1.63, -1.179), (-0.4428, -1.791, 0.8211), (-0.6121, -1.825, -1.179), (-0.3957, -1.947, 0.8211), (-0.5552, -2.013, -1.179), (-0.3193, -2.09, 0.8211), (-0.4628, -2.186, -1.179), (-0.2164, -2.215, 0.8211), (-0.3384, -2.337, -1.179), (-0.09099, -2.318, 0.8211), (-0.1869, -2.462, -1.179), (0.05206, -2.395, 0.8211), (-0.01398, -2.554, -1.179), (0.2073, -2.442, 0.8211), (0.1736, -2.611, -1.179), (0.3687, -2.457, 0.8211), (0.3687, -2.63, -1.179), (0.5301, -2.442, 0.8211), (0.5638, -2.611, -1.179), (0.6853, -2.395, 0.8211), (0.7514, -2.554, -1.179), (0.8284, -2.318, 0.8211), (0.9243, -2.462, -1.179), (0.9538, -2.215, 0.8211), (1.076, -2.337, -1.179), (1.057, -2.09, 0.8211), (1.2, -2.186, -1.179), (1.133, -1.947, 0.8211), (1.293, -2.013, -1.179), (1.18, -1.791, 0.8211), (1.349, -1.825, -1.179), (1.196, -1.63, 0.8211), (1.369, -1.63, -1.179), (1.18, -1.469, 0.8211), (1.349, -1.435, -1.179), (1.133, -1.313, 0.8211), (1.293, -1.247, -1.179), (1.057, -1.17, 0.8211), (1.2, -1.074, -1.179), (0.9538, -1.045, 0.8211), (1.076, -0.923, -1.179), (0.8284, -0.9421, 0.8211), (0.9243, -0.7986, -1.179), (0.6853, -0.8656, 0.8211), (0.7514, -0.7062, -1.179), (0.5301, -0.8185, 0.8211), (0.5638, -0.6493, -1.179), (0.3687, -0.8026, 0.8211), (0.3687, -0.6301, -1.179), (0.3687, 2.686, -1.179), (0.3687, 2.514, 0.8211), (0.5638, 2.667, -1.179), (0.5301, 2.498, 0.8211), (0.7514, 2.61, -1.179), (0.6853, 2.451, 0.8211), (0.9243, 2.518, -1.179), (0.8284, 2.374, 0.8211), (1.076, 2.393, -1.179), (0.9538, 2.271, 0.8211), (1.2, 2.242, -1.179), (1.057, 2.146, 0.8211), (1.293, 2.069, -1.179), (1.133, 2.003, 0.8211), (1.349, 1.881, -1.179), (1.18, 1.848, 0.8211), (1.369, 1.686, -1.179), (1.196, 1.686, 0.8211), (1.349, 1.491, -1.179), (1.18, 1.525, 0.8211), (1.293, 1.304, -1.179), (1.133, 1.37, 0.8211), (1.2, 1.131, -1.179), (1.057, 1.227, 0.8211), (1.076, 0.9791, -1.179), (0.9538, 1.101, 0.8211), (0.9243, 0.8547, -1.179), (0.8284, 0.9982, 0.8211), (0.7514, 0.7623, -1.179), (0.6853, 0.9218, 0.8211), (0.5638, 0.7054, -1.179), (0.5301, 0.8747, 0.8211), (0.3687, 0.6862, -1.179), (0.3687, 0.8588, 0.8211), (0.1736, 0.7054, -1.179), (0.2073, 0.8747, 0.8211), (-0.01398, 0.7623, -1.179), (0.05206, 0.9218, 0.8211), (-0.1869, 0.8547, -1.179), (-0.09099, 0.9982, 0.8211), (-0.3384, 0.9791, -1.179), (-0.2164, 1.101, 0.8211), (-0.4628, 1.131, -1.179), (-0.3193, 1.227, 0.8211), (-0.5552, 1.304, -1.179), (-0.3957, 1.37, 0.8211), (-0.6121, 1.491, -1.179), (-0.4428, 1.525, 0.8211), (-0.6313, 1.686, -1.179), (-0.4587, 1.686, 0.8211), (-0.6121, 1.881, -1.179), (-0.4428, 1.848, 0.8211), (-0.5552, 2.069, -1.179), (-0.3957, 2.003, 0.8211), (-0.4628, 2.242, -1.179), (-0.3193, 2.146, 0.8211), (-0.3384, 2.393, -1.179), (-0.2164, 2.271, 0.8211), (-0.1869, 2.518, -1.179), (-0.09099, 2.374, 0.8211), (-0.01398, 2.61, -1.179), (0.05206, 2.451, 0.8211), (0.1736, 2.667, -1.179), (0.2073, 2.498, 0.8211), (-3.317, -3.622, -3.784), (-3.317, -3.622, 0.2675), (-3.317, 3.223, -3.784), (-3.317, 3.223, 0.2675), (3.528, -3.622, -3.784), (3.528, -3.622, 0.2675), (3.528, 3.223, -3.784), (3.528, 3.223, 0.2675), (-3.317, 3.223, -1.758), (-3.317, -3.622, -1.758), (-3.317, -3.622, -0.7453), (-3.317, -0.1997, 0.2675), (-3.317, 3.223, -0.7453), (-3.317, -0.1997, -3.784), (-3.317, 3.223, -2.771), (-3.317, -3.622, -2.771), (-3.317, 3.223, -1.48), (-3.317, -3.622, -1.498), (-3.449, -3.622, -3.784), (-3.449, -3.622, 0.2675), (-3.449, 3.223, -3.784), (-3.449, 3.223, 0.2675), (-3.449, -3.622, -0.7453), (-3.449, 3.223, -0.7453), (-3.449, 3.223, -2.771), (-3.449, -3.622, -2.771), (-3.454, -3.622, -1.498), (-3.454, 3.223, -1.48), (-3.454, 3.223, -0.7453), (-3.454, -3.622, -0.7453), (-3.446, 3.223, -2.771), (-3.446, -3.622, -2.771), (-3.441, 3.223, -1.758), (-3.441, -3.622, -1.758), (-3.441, 3.223, -2.771), (-3.441, -3.622, -2.771), (0.3687, 2.686, 0.5404), (0.5638, 2.667, 0.5404), (0.7514, 2.61, 0.5404), (0.9243, 2.518, 0.5404), (1.076, 2.393, 0.5404), (1.2, 2.242, 0.5404), (1.293, 2.069, 0.5404), (1.349, 1.881, 0.5404), (1.369, 1.686, 0.5404), (1.349, 1.491, 0.5404), (1.293, 1.304, 0.5404), (1.2, 1.131, 0.5404), (1.076, 0.9791, 0.5404), (0.9243, 0.8547, 0.5404), (0.7514, 0.7623, 0.5404), (0.5638, 0.7054, 0.5404), (0.3687, 0.6862, 0.5404), (0.1736, 0.7054, 0.5404), (-0.01398, 0.7623, 0.5404), (-0.1869, 0.8547, 0.5404), (-0.3384, 0.9791, 0.5404), (-0.4628, 1.131, 0.5404), (-0.5552, 1.304, 0.5404), (-0.6121, 1.491, 0.5404), (-0.6313, 1.686, 0.5404), (-0.6121, 1.881, 0.5404), (-0.5552, 2.069, 0.5404), (-0.4628, 2.242, 0.5404), (-0.3384, 2.393, 0.5404), (-0.1869, 2.518, 0.5404), (-0.01398, 2.61, 0.5404), (0.1736, 2.667, 0.5404), (0.5638, 2.667, 0.8211), (0.3687, 2.686, 0.8211), (0.7514, 2.61, 0.8211), (0.9243, 2.518, 0.8211), (1.076, 2.393, 0.8211), (1.2, 2.242, 0.8211), (1.293, 2.069, 0.8211), (1.349, 1.881, 0.8211), (1.369, 1.686, 0.8211), (1.349, 1.491, 0.8211), (1.293, 1.304, 0.8211), (1.2, 1.131, 0.8211), (1.076, 0.9791, 0.8211), (0.9243, 0.8547, 0.8211), (0.7514, 0.7623, 0.8211), (0.5638, 0.7054, 0.8211), (0.3687, 0.6862, 0.8211), (0.1736, 0.7054, 0.8211), (-0.01398, 0.7623, 0.8211), (-0.1869, 0.8547, 0.8211), (-0.3384, 0.9791, 0.8211), (-0.4628, 1.131, 0.8211), (-0.5552, 1.304, 0.8211), (-0.6121, 1.491, 0.8211), (-0.6313, 1.686, 0.8211), (-0.6121, 1.881, 0.8211), (-0.5552, 2.069, 0.8211), (-0.4628, 2.242, 0.8211), (-0.3384, 2.393, 0.8211), (-0.1869, 2.518, 0.8211), (-0.01398, 2.61, 0.8211), (0.1736, 2.667, 0.8211), (0.3687, -0.6301, 0.5404), (0.5638, -0.6493, 0.5404), (0.7514, -0.7062, 0.5404), (0.9243, -0.7986, 0.5404), (1.076, -0.923, 0.5404), (1.2, -1.074, 0.5404), (1.293, -1.247, 0.5404), (1.349, -1.435, 0.5404), (1.369, -1.63, 0.5404), (1.349, -1.825, 0.5404), (1.293, -2.013, 0.5404), (1.2, -2.186, 0.5404), (1.076, -2.337, 0.5404), (0.9243, -2.462, 0.5404), (0.7514, -2.554, 0.5404), (0.5638, -2.611, 0.5404), (0.3687, -2.63, 0.5404), (0.1736, -2.611, 0.5404), (-0.01398, -2.554, 0.5404), (-0.1869, -2.462, 0.5404), (-0.3384, -2.337, 0.5404), (-0.4628, -2.186, 0.5404), (-0.5552, -2.013, 0.5404), (-0.6121, -1.825, 0.5404), (-0.6313, -1.63, 0.5404), (-0.6121, -1.435, 0.5404), (-0.5552, -1.247, 0.5404), (-0.4628, -1.074, 0.5404), (-0.3384, -0.923, 0.5404), (-0.1869, -0.7986, 0.5404), (-0.01398, -0.7062, 0.5404), (0.1736, -0.6493, 0.5404), (0.5638, -0.6493, 0.8211), (0.3687, -0.6301, 0.8211), (0.7514, -0.7062, 0.8211), (0.9243, -0.7986, 0.8211), (1.076, -0.923, 0.8211), (1.2, -1.074, 0.8211), (1.293, -1.247, 0.8211), (1.349, -1.435, 0.8211), (1.369, -1.63, 0.8211), (1.349, -1.825, 0.8211), (1.293, -2.013, 0.8211), (1.2, -2.186, 0.8211), (1.076, -2.337, 0.8211), (0.9243, -2.462, 0.8211), (0.7514, -2.554, 0.8211), (0.5638, -2.611, 0.8211), (0.3687, -2.63, 0.8211), (0.1736, -2.611, 0.8211), (-0.01398, -2.554, 0.8211), (-0.1869, -2.462, 0.8211), (-0.3384, -2.337, 0.8211), (-0.4628, -2.186, 0.8211), (-0.5552, -2.013, 0.8211), (-0.6121, -1.825, 0.8211), (-0.6313, -1.63, 0.8211), (-0.6121, -1.435, 0.8211), (-0.5552, -1.247, 0.8211), (-0.4628, -1.074, 0.8211), (-0.3384, -0.923, 0.8211), (-0.1869, -0.7986, 0.8211), (-0.01398, -0.7062, 0.8211), (0.1736, -0.6493, 0.8211)], [], [(63, 61, 59, 57, 55, 53, 51, 49, 47, 45, 43, 41, 39, 37, 35, 33, 31, 29, 27, 25, 23, 21, 19, 17, 15, 13, 11, 9, 7, 5, 3, 1), (257, 289, 290, 258), (256, 288, 289, 257), (255, 287, 288, 256), (254, 286, 287, 255), (253, 285, 286, 254), (252, 284, 285, 253), (251, 283, 284, 252), (250, 282, 283, 251), (249, 281, 282, 250), (248, 280, 281, 249), (247, 279, 280, 248), (246, 278, 279, 247), (245, 277, 278, 246), (244, 276, 277, 245), (243, 275, 276, 244), (242, 274, 275, 243), (241, 273, 274, 242), (240, 272, 273, 241), (239, 271, 272, 240), (238, 270, 271, 239), (237, 269, 270, 238), (236, 268, 269, 237), (235, 267, 268, 236), (234, 266, 267, 235), (233, 265, 266, 234), (232, 264, 265, 233), (231, 263, 264, 232), (230, 262, 263, 231), (229, 260, 262, 230), (258, 290, 291, 259), (228, 261, 260, 229), (259, 291, 261, 228), (1, 259, 228, 63), (164, 197, 196, 165), (165, 196, 198, 166), (166, 198, 199, 167), (167, 199, 200, 168), (168, 200, 201, 169), (169, 201, 202, 170), (170, 202, 203, 171), (171, 203, 204, 172), (172, 204, 205, 173), (173, 205, 206, 174), (174, 206, 207, 175), (175, 207, 208, 176), (176, 208, 209, 177), (177, 209, 210, 178), (178, 210, 211, 179), (179, 211, 212, 180), (180, 212, 213, 181), (181, 213, 214, 182), (182, 214, 215, 183), (183, 215, 216, 184), (184, 216, 217, 185), (185, 217, 218, 186), (186, 218, 219, 187), (187, 219, 220, 188), (188, 220, 221, 189), (189, 221, 222, 190), (190, 222, 223, 191), (191, 223, 224, 192), (192, 224, 225, 193), (193, 225, 226, 194), (3, 258, 259, 1), (194, 226, 227, 195), (195, 227, 197, 164), (64, 66, 68, 70, 72, 74, 76, 78, 80, 82, 84, 86, 88, 90, 92, 94, 96, 98, 100, 102, 104, 106, 108, 110, 112, 114, 116, 118, 120, 122, 124, 126), (128, 143, 145, 137, 138, 129, 139, 131, 140, 136, 144, 142, 130, 141), (130, 142, 144, 136, 140, 131, 135, 134), (134, 135, 133, 132), (132, 133, 129, 138, 137, 145, 143, 128), (130, 134, 132, 128, 141), (135, 131, 139, 129, 133), (144, 136, 137, 145), (143, 142, 152, 153), (137, 136, 160, 161), (142, 143, 159, 158), (129, 131, 149, 147), (147, 149, 151, 150), (143, 137, 161, 163), (153, 152, 148, 146), (128, 143, 153, 146), (145, 138, 157, 154), (131, 140, 151, 149), (142, 130, 148, 152), (163, 161, 160, 162), (130, 128, 146, 148), (142, 143, 163, 162), (138, 129, 147, 150), (136, 142, 162, 160), (140, 144, 155, 156), (138, 140, 156, 157), (144, 145, 154, 155), (155, 154, 157, 156), (126, 195, 164, 64), (124, 194, 195, 126), (122, 193, 194, 124), (120, 192, 193, 122), (118, 191, 192, 120), (116, 190, 191, 118), (114, 189, 190, 116), (112, 188, 189, 114), (110, 187, 188, 112), (108, 186, 187, 110), (106, 185, 186, 108), (104, 184, 185, 106), (102, 183, 184, 104), (100, 182, 183, 102), (98, 181, 182, 100), (96, 180, 181, 98), (94, 179, 180, 96), (92, 178, 179, 94), (90, 177, 178, 92), (88, 176, 177, 90), (86, 175, 176, 88), (84, 174, 175, 86), (82, 173, 174, 84), (80, 172, 173, 82), (78, 171, 172, 80), (76, 170, 171, 78), (74, 169, 170, 76), (72, 168, 169, 74), (70, 167, 168, 72), (68, 166, 167, 70), (66, 165, 166, 68), (64, 164, 165, 66), (65, 67, 196, 197), (67, 69, 198, 196), (69, 71, 199, 198), (71, 73, 200, 199), (73, 75, 201, 200), (75, 77, 202, 201), (77, 79, 203, 202), (79, 81, 204, 203), (81, 83, 205, 204), (83, 85, 206, 205), (85, 87, 207, 206), (87, 89, 208, 207), (89, 91, 209, 208), (91, 93, 210, 209), (93, 95, 211, 210), (95, 97, 212, 211), (97, 99, 213, 212), (99, 101, 214, 213), (101, 103, 215, 214), (103, 105, 216, 215), (105, 107, 217, 216), (107, 109, 218, 217), (109, 111, 219, 218), (111, 113, 220, 219), (113, 115, 221, 220), (115, 117, 222, 221), (117, 119, 223, 222), (119, 121, 224, 223), (121, 123, 225, 224), (123, 125, 226, 225), (125, 127, 227, 226), (127, 65, 197, 227), (5, 257, 258, 3), (7, 256, 257, 5), (9, 255, 256, 7), (11, 254, 255, 9), (13, 253, 254, 11), (15, 252, 253, 13), (17, 251, 252, 15), (19, 250, 251, 17), (21, 249, 250, 19), (23, 248, 249, 21), (25, 247, 248, 23), (27, 246, 247, 25), (29, 245, 246, 27), (31, 244, 245, 29), (33, 243, 244, 31), (35, 242, 243, 33), (37, 241, 242, 35), (39, 240, 241, 37), (41, 239, 240, 39), (43, 238, 239, 41), (45, 237, 238, 43), (47, 236, 237, 45), (49, 235, 236, 47), (51, 234, 235, 49), (53, 233, 234, 51), (55, 232, 233, 53), (57, 231, 232, 55), (59, 230, 231, 57), (61, 229, 230, 59), (63, 228, 229, 61), (62, 60, 260, 261), (60, 58, 262, 260), (58, 56, 263, 262), (56, 54, 264, 263), (54, 52, 265, 264), (52, 50, 266, 265), (50, 48, 267, 266), (48, 46, 268, 267), (46, 44, 269, 268), (44, 42, 270, 269), (42, 40, 271, 270), (40, 38, 272, 271), (38, 36, 273, 272), (36, 34, 274, 273), (34, 32, 275, 274), (32, 30, 276, 275), (30, 28, 277, 276), (28, 26, 278, 277), (26, 24, 279, 278), (24, 22, 280, 279), (22, 20, 281, 280), (20, 18, 282, 281), (18, 16, 283, 282), (16, 14, 284, 283), (14, 12, 285, 284), (12, 10, 286, 285), (10, 8, 287, 286), (8, 6, 288, 287), (6, 4, 289, 288), (4, 2, 290, 289), (2, 0, 291, 290), (0, 62, 261, 291)])
me_cylinder_001.polygons.foreach_set('use_smooth', [True] * 221)
me_cylinder_001.polygons.foreach_set('material_index', [1, 1, 1, 1, 1, 1, 1, 1, 1, 1, 1, 1, 1, 1, 1, 1, 1, 1, 1, 1, 1, 1, 1, 1, 1, 1, 1, 1, 1, 1, 1, 1, 1, 1, 1, 1, 1, 1, 1, 1, 1, 1, 1, 1, 1, 1, 1, 1, 1, 1, 1, 1, 1, 1, 1, 1, 1, 1, 1, 1, 1, 1, 1, 1, 1, 1, 1, 1, 0, 0, 0, 0, 0, 0, 0, 0, 0, 0, 0, 0, 0, 0, 0, 0, 0, 0, 0, 0, 0, 0, 0, 0, 0, 0, 0, 1, 1, 1, 1, 1, 1, 1, 1, 1, 1, 1, 1, 1, 1, 1, 1, 1, 1, 1, 1, 1, 1, 1, 1, 1, 1, 1, 1, 1, 1, 1, 1, 1, 1, 1, 1, 1, 1, 1, 1, 1, 1, 1, 1, 1, 1, 1, 1, 1, 1, 1, 1, 1, 1, 1, 1, 1, 1, 1, 1, 1, 1, 1, 1, 1, 1, 1, 1, 1, 1, 1, 1, 1, 1, 1, 1, 1, 1, 1, 1, 1, 1, 1, 1, 1, 1, 1, 1, 1, 1, 1, 1, 1, 1, 1, 1, 1, 1, 1, 1, 1, 1, 1, 1, 1, 1, 1, 1, 1, 1, 1, 1, 1, 1, 1, 1, 1, 1, 1, 1, 1, 1, 1, 1, 1, 1])
me_cylinder_001.materials.append(mat_smooth_concrete)
me_cylinder_001.materials.append(mat_plastic)
me_cylinder_001.use_remesh_preserve_volume = False
me_cylinder_001.use_remesh_preserve_attributes = False
me_cylinder_001.use_mirror_vertex_groups = False
me_cylinder_001.update()
me_plane = bpy.data.meshes.new('Plane')
me_plane.from_pydata([(-1.0, -1.0, 0.0), (1.0, -1.0, 0.0), (-1.0, 1.0, 0.0), (1.0, 1.0, 0.0)], [], [(0, 1, 3, 2)])
me_plane.use_remesh_preserve_volume = False
me_plane.use_remesh_preserve_attributes = False
me_plane.use_mirror_vertex_groups = False
me_plane.update()

# ---- objects
ob_cylinder_001 = bpy.data.objects.new('Cylinder.001', me_cylinder_001)
ob_plane = bpy.data.objects.new('Plane', me_plane)
ob_lamp = bpy.data.objects.new('Lamp', light_lamp)
ob_camera = bpy.data.objects.new('Camera', cam_camera)
_N = mat_smooth_concrete.node_tree.nodes; _L = mat_smooth_concrete.node_tree.links
n0 = _N.new('ShaderNodeGroup'); n0.name = 'Group'; n0.location = (-64, 35)
n0.width = 217
n0.node_tree = ng_smooth_concrete
n0.inputs[1].default_value = 5.0
n0.inputs[2].default_value = 0.5
n0.inputs[3].default_value = 1.0
n0.inputs[4].default_value = 1.0
n0.inputs[5].default_value = (0.01749, 0.02056, 0.006428, 1.0)
n0.inputs[6].default_value = (0.07405, 0.05614, 0.0491, 1.0)
n1 = _N.new('ShaderNodeTexCoord'); n1.name = 'Texture Coordinate'; n1.location = (-387, -40)
n1.object = ob_cylinder_001
n2 = _N.new('ShaderNodeOutputMaterial'); n2.name = 'Material Output'; n2.location = (387, 40)
n3 = _N.new('ShaderNodeDisplacement'); n3.name = 'Displacement'; n3.location = (0, 0)
n3.inputs[1].default_value = 0.0
n3.inputs[2].default_value = 0.1
_L.new(n0.outputs[0], n2.inputs[0])
_L.new(n1.outputs[3], n0.inputs[0])
_L.new(n0.outputs[1], n3.inputs[0])
_L.new(n3.outputs[0], n2.inputs[2])
n2.is_active_output = True

# ---- transforms, parenting, visibility, modifiers, constraints
ob_cylinder_001.location = (1.112, -3.107, 3.749)
ob_cylinder_001.rotation_euler = (0.0, -0.0, 3.127)
ob_cylinder_001.lineart.crease_threshold = 0.0
ob_plane.location = (0.0, 0.0, 0.0)
ob_plane.scale = (10.0, 10.0, 10.0)
ob_plane.lineart.crease_threshold = 0.0
ob_lamp.location = (19.42, 1.005, 22.11)
ob_lamp.rotation_euler = (0.6503, 0.05522, 1.866)
ob_lamp.lock_rotations_4d = False
ob_lamp.empty_display_type = 'ARROWS'
ob_lamp.color = (0.0, 0.0, 0.0, 0.0)
ob_lamp.lineart.crease_threshold = 0.0
ob_camera.location = (14.78, -12.15, 6.619)
ob_camera.rotation_euler = (1.298, -2.806e-07, 0.9689)
ob_camera.lock_rotations_4d = False
ob_camera.empty_display_type = 'ARROWS'
ob_camera.color = (0.0, 0.0, 0.0, 0.0)
ob_camera.display_type = 'WIRE'
ob_camera.lineart.crease_threshold = 0.0

# ---- collection membership
col_collection_1.objects.link(ob_cylinder_001)
col_collection_1.objects.link(ob_plane)
col_collection_1.objects.link(ob_lamp)
col_collection_1.objects.link(ob_camera)

# ---- scene / render settings (as saved in the file)
scene.camera = ob_camera
scene.frame_start = 1; scene.frame_end = 250; scene.frame_set(1)
scene.render.engine = 'CYCLES'
scene.render.resolution_percentage = 50
scene.render.dither_intensity = 0.0
scene.cycles.use_denoising = False
scene.cycles.samples = 128
scene.cycles.sampling_pattern = 'TABULATED_SOBOL'
scene.cycles.use_adaptive_sampling = False
scene.cycles.use_light_tree = False
scene.cycles.blur_glossy = 0.0
scene.cycles.sample_clamp_indirect = 0.0
scene.view_settings.view_transform = 'Standard'
bpy.context.view_layer.update()
